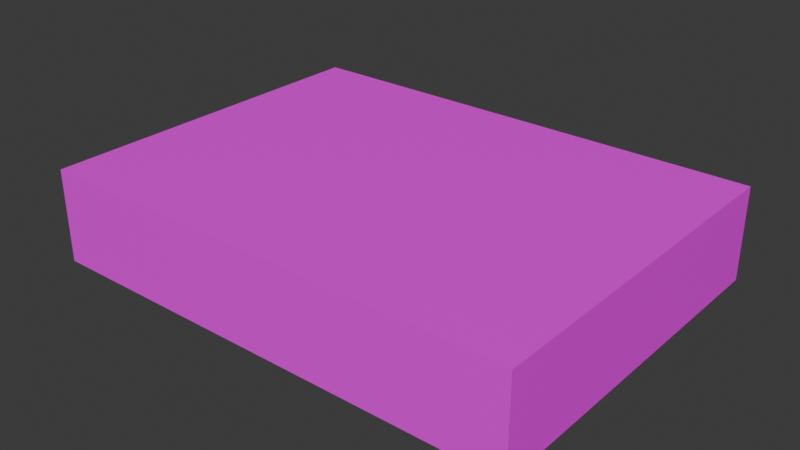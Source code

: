 # Source: books.blend  (saved by Blender 4.3.34; exported with 4.5.12 LTS)
import bpy
from mathutils import Matrix  # noqa: F401  (used for matrix-valued properties, if any)

bpy.ops.wm.read_factory_settings(use_empty=True)
scene = bpy.context.scene
scene.name = 'Scene'

# ---- collections
col_collection = bpy.data.collections.new('Collection'); scene.collection.children.link(col_collection)

# ---- images (referenced by path relative to the original .blend; pixels are not part of the script)
import os
ASSET_DIR = os.environ.get("B2B_ASSET_DIR", "")  # directory of the original .blend (textures are referenced by path, not embedded)
HERE = os.path.dirname(os.path.abspath(__file__))  # packed textures are extracted next to this script under _unpacked/

def load_image(name, relpath, width, height, colorspace="sRGB"):
    """Load a texture the original file referenced (path relative to the .blend, or extracted next to this script)."""
    p = next((c for c in (os.path.join(HERE, relpath), os.path.join(ASSET_DIR, relpath)) if relpath and os.path.exists(c)), "")
    if p:
        img = bpy.data.images.load(p, check_existing=True)
        img.name = name
    else:  # same state as the original file: an image datablock whose file is absent (Cycles renders it pink)
        img = bpy.data.images.new(name, width, height)
        img.source = "FILE"
        img.filepath = "//" + (relpath or name)
    img.colorspace_settings.name = colorspace
    return img
img_books_jpg = load_image('books.jpg', 'books.jpg', 1024, 1024, 'sRGB')

# ---- materials (node trees are filled in below, after node groups)
mat_material = bpy.data.materials.new('Material')
mat_material.alpha_threshold = 0.0
mat_material.roughness = 0.5
mat_material.line_color = (0.0, 0.0, 0.0, 1.0)

# ---- material node trees
mat_material.use_nodes = True; mat_material.node_tree.nodes.clear()
_N = mat_material.node_tree.nodes; _L = mat_material.node_tree.links
n0 = _N.new('ShaderNodeOutputMaterial'); n0.name = 'Material Output'; n0.location = (300, 300)
n1 = _N.new('ShaderNodeBsdfPrincipled'); n1.name = 'Principled BSDF'; n1.location = (10, 300)
n1.inputs[3].default_value = 1.45
n2 = _N.new('ShaderNodeTexImage'); n2.name = 'Image Texture'; n2.location = (-280, 280)
n2.image = img_books_jpg
_L.new(n1.outputs[0], n0.inputs[0])
_L.new(n2.outputs[0], n1.inputs[0])
n0.is_active_output = True

# ---- world
world_world = bpy.data.worlds.new('World'); scene.world = world_world
world_world.use_nodes = True; world_world.node_tree.nodes.clear()
_N = world_world.node_tree.nodes; _L = world_world.node_tree.links
n0 = _N.new('ShaderNodeOutputWorld'); n0.name = 'World Output'; n0.location = (300, 300)
n1 = _N.new('ShaderNodeBackground'); n1.name = 'Background'; n1.location = (10, 300)
n1.inputs[0].default_value = (0.05088, 0.05088, 0.05088, 1.0)
_L.new(n1.outputs[0], n0.inputs[0])
n0.is_active_output = True
world_world.color = (0.05088, 0.05088, 0.05088)
world_world.sun_shadow_jitter_overblur = 0.0

# ---- meshes
me_cube = bpy.data.meshes.new('Cube')
me_cube.from_pydata([(-1.758, -1.034, 1.0), (-1.758, -1.034, -1.0), (-1.758, 1.034, 1.0), (-1.758, 1.034, -1.0), (1.758, -1.034, 1.0), (1.758, -1.034, -1.0), (1.758, 1.034, 1.0), (1.758, 1.034, -1.0)], [], [(0, 4, 6, 2), (3, 2, 6, 7), (7, 6, 4, 5), (5, 1, 3, 7), (1, 0, 2, 3), (5, 4, 0, 1)])
_uv = me_cube.uv_layers.new(name='UVMap')
_uv.uv.foreach_set('vector', [0.3231, 0.7167, 0.2913, 0.2202, 0.7834, 0.2286, 0.7852, 0.7153, 0.3231, 0.7286, 0.7796, 0.7118, 0.774, 0.2335, 0.3137, 0.2265, 0.3035, 0.2532, 0.3053, 0.2188, 0.7806, 0.2314, 0.7806, 0.2574, 0.7796, 0.23, 0.7796, 0.7195, 0.3119, 0.7251, 0.3063, 0.23, 0.5494, 0.5012, 0.5504, 0.7008, 0.005142, 0.7061, 0.006118, 0.5065, 0.296, 0.2216, 0.7806, 0.2286, 0.7768, 0.6999, 0.3035, 0.6831])
me_cube.materials.append(mat_material)
me_cube.use_mirror_vertex_groups = False
me_cube.update()

# ---- objects
ob_books = bpy.data.objects.new('Books', me_cube)

# ---- transforms, parenting, visibility, modifiers, constraints
ob_books.location = (0.0, 0.0, 0.0)
ob_books.scale = (2.794, 3.508, 0.9363)
ob_books.lock_rotations_4d = False
ob_books.empty_display_type = 'ARROWS'
ob_books.lineart.crease_threshold = 0.0

# ---- collection membership
col_collection.objects.link(ob_books)

# ---- scene / render settings (as saved in the file)
scene.frame_start = 1; scene.frame_end = 250; scene.frame_set(1)
scene.render.engine = 'BLENDER_EEVEE_NEXT'
bpy.context.view_layer.update()

# ---- added for rendering (the .blend has no active camera and no usable light): camera, sun
cam_auto = bpy.data.cameras.new('AutoCamera')
cam_auto.lens = 50.0
cam_auto.sensor_width = 36.0
cam_auto.clip_end = 1000.0
ob_auto_camera = bpy.data.objects.new('AutoCamera', cam_auto)
scene.collection.objects.link(ob_auto_camera)
ob_auto_camera.location = (11.4297, -13.7156, 9.14377)
ob_auto_camera.rotation_euler = (1.09748, -7.21219e-08, 0.694738)
scene.camera = ob_auto_camera
light_auto_sun = bpy.data.lights.new('AutoSun', 'SUN')
light_auto_sun.energy = 3.0
light_auto_sun.angle = 0.0523599
ob_auto_sun = bpy.data.objects.new('AutoSun', light_auto_sun)
scene.collection.objects.link(ob_auto_sun)
ob_auto_sun.rotation_euler = (0.872665, 0.174533, 0.523599)
bpy.context.view_layer.update()
